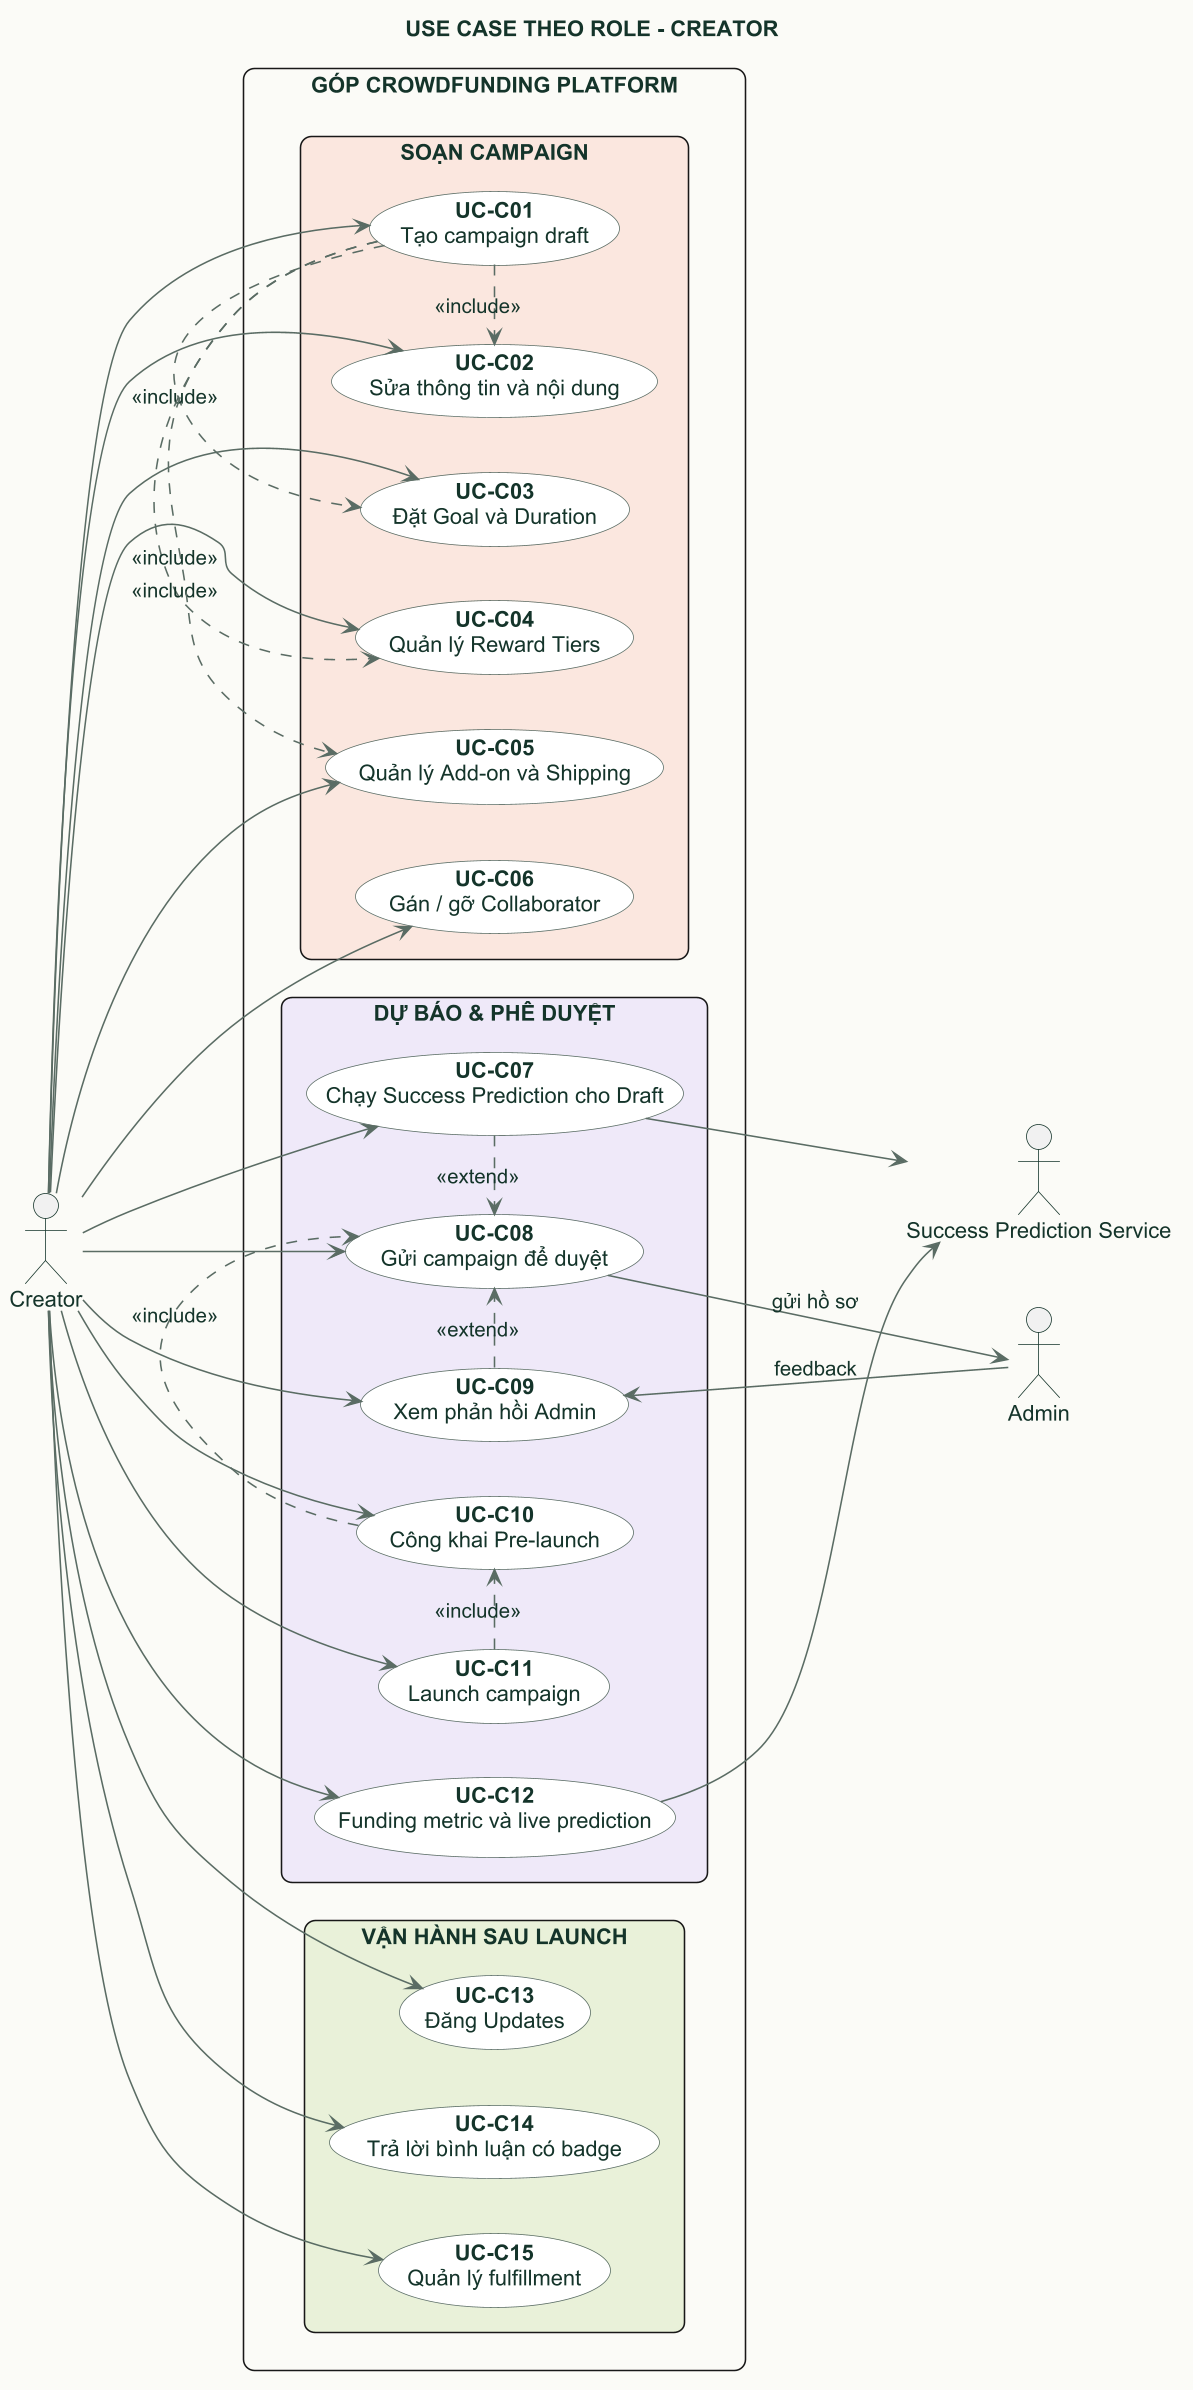

The diagram above was rendered by PlantUML. Its source (embedded in the PNG):
@startuml
title USE CASE THEO ROLE - CREATOR
left to right direction
skinparam dpi 150
skinparam backgroundColor #FBFAF6
skinparam shadowing false
skinparam roundcorner 14
skinparam packageStyle rectangle
skinparam ArrowColor #5A6C64
skinparam ActorBorderColor #15352B
skinparam UsecaseBorderColor #5A6C64
skinparam UsecaseBackgroundColor #FFFFFF
skinparam defaultFontName Arial
skinparam defaultFontColor #15352B

actor "Creator" as Creator
actor "Admin" as Admin
actor "Success Prediction Service" as Predict
rectangle "GÓP CROWDFUNDING PLATFORM" {
package "SOẠN CAMPAIGN" #FBE7DF {
  usecase "**UC-C01**\nTạo campaign draft" as C01
  usecase "**UC-C02**\nSửa thông tin và nội dung" as C02
  usecase "**UC-C03**\nĐặt Goal và Duration" as C03
  usecase "**UC-C04**\nQuản lý Reward Tiers" as C04
  usecase "**UC-C05**\nQuản lý Add-on và Shipping" as C05
  usecase "**UC-C06**\nGán / gỡ Collaborator" as C06
}
package "DỰ BÁO & PHÊ DUYỆT" #EEE9F8 {
  usecase "**UC-C07**\nChạy Success Prediction cho Draft" as C07
  usecase "**UC-C08**\nGửi campaign để duyệt" as C08
  usecase "**UC-C09**\nXem phản hồi Admin" as C09
  usecase "**UC-C10**\nCông khai Pre-launch" as C10
  usecase "**UC-C11**\nLaunch campaign" as C11
  usecase "**UC-C12**\nFunding metric và live prediction" as C12
}
package "VẬN HÀNH SAU LAUNCH" #E8F1D8 {
  usecase "**UC-C13**\nĐăng Updates" as C13
  usecase "**UC-C14**\nTrả lời bình luận có badge" as C14
  usecase "**UC-C15**\nQuản lý fulfillment" as C15
}
}
Creator --> C01
Creator --> C02
Creator --> C03
Creator --> C04
Creator --> C05
Creator --> C06
Creator --> C07
Creator --> C08
Creator --> C09
Creator --> C10
Creator --> C11
Creator --> C12
Creator --> C13
Creator --> C14
Creator --> C15
C07 --> Predict
C12 --> Predict
C08 --> Admin : gửi hồ sơ
Admin --> C09 : feedback
C01 .> C02 : <<include>>
C01 .> C03 : <<include>>
C01 .> C04 : <<include>>
C01 .> C05 : <<include>>
C07 .> C08 : <<extend>>
C09 .> C08 : <<extend>>
C10 .> C08 : <<include>>
C11 .> C10 : <<include>>
@enduml